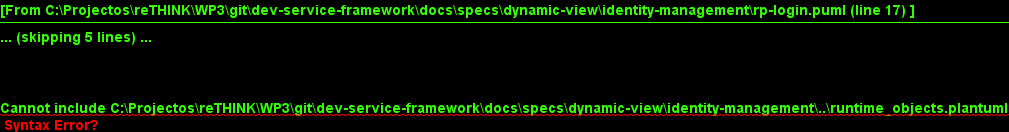

The diagram above was rendered by PlantUML. Its source (embedded in the PNG):
@startuml "rp-login.png"

autonumber





Cannot include C:\Projectos\reTHINK\WP3\git\dev-service-framework\docs\specs\dynamic-view\identity-management\..\runtime_objects.plantuml


     -> RunID@A : rtLogin( )

    RunID@A -> BUS@A : postMessage( CREATE Token Message )

    BUS@A -> RunReg@A : resolve( IdP URL )

    BUS@A <- RunReg@A : return IdP Proxy sandbox URL

    BUS@A  -> idpProxy@A : postMessage\n( CREATE Token Message )

    idpProxy@A -> IDP : RT Login

    IDP -> IDP : validate and generate Id Token

    idpProxy@A <- IDP : Id Token Granted

    idpProxy@A -> BUS@A : postMessage\n(RESPONSE with Id Token generated)

    RunID@A <- BUS@A : postMessage\n(RESPONSE with Id Token generated)

     <- RunID@A : return login successful

@enduml